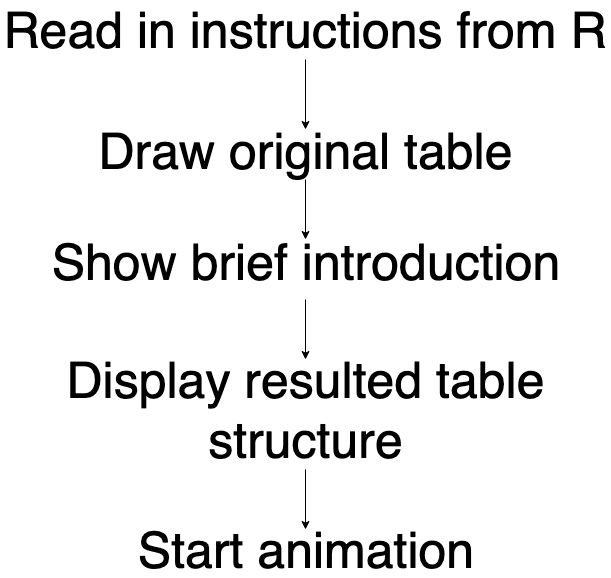

The diagram above was exported from draw.io. Its source (the exported page's mxGraphModel, read from the mxfile embedded in the PNG):
<mxGraphModel dx="1398" dy="723" grid="1" gridSize="10" guides="1" tooltips="1" connect="1" arrows="1" fold="1" page="1" pageScale="1" pageWidth="1169" pageHeight="827" math="0" shadow="0">
  <root>
    <mxCell id="0" />
    <mxCell id="1" parent="0" />
    <mxCell id="KBYsQsjkUgvV19348tuL-8" style="edgeStyle=orthogonalEdgeStyle;rounded=0;orthogonalLoop=1;jettySize=auto;html=1;fontSize=50;" parent="1" edge="1">
      <mxGeometry relative="1" as="geometry">
        <mxPoint x="495" y="240" as="sourcePoint" />
        <mxPoint x="495" y="300" as="targetPoint" />
      </mxGeometry>
    </mxCell>
    <mxCell id="KBYsQsjkUgvV19348tuL-1" value="Draw original table" style="text;html=1;strokeColor=none;fillColor=none;align=center;verticalAlign=middle;whiteSpace=wrap;rounded=0;fontSize=50;" parent="1" vertex="1">
      <mxGeometry x="282.5" y="201" width="425" height="19" as="geometry" />
    </mxCell>
    <mxCell id="KBYsQsjkUgvV19348tuL-7" style="edgeStyle=orthogonalEdgeStyle;rounded=0;orthogonalLoop=1;jettySize=auto;html=1;fontSize=50;" parent="1" edge="1">
      <mxGeometry relative="1" as="geometry">
        <mxPoint x="495" y="120" as="sourcePoint" />
        <mxPoint x="495" y="190" as="targetPoint" />
      </mxGeometry>
    </mxCell>
    <mxCell id="KBYsQsjkUgvV19348tuL-2" value="Read in instructions from R" style="text;html=1;strokeColor=none;fillColor=none;align=center;verticalAlign=middle;whiteSpace=wrap;rounded=0;fontSize=50;" parent="1" vertex="1">
      <mxGeometry x="190" y="80" width="610" height="20" as="geometry" />
    </mxCell>
    <mxCell id="KBYsQsjkUgvV19348tuL-9" style="edgeStyle=orthogonalEdgeStyle;rounded=0;orthogonalLoop=1;jettySize=auto;html=1;fontSize=50;" parent="1" edge="1">
      <mxGeometry relative="1" as="geometry">
        <mxPoint x="495" y="360" as="sourcePoint" />
        <mxPoint x="495" y="420" as="targetPoint" />
      </mxGeometry>
    </mxCell>
    <mxCell id="KBYsQsjkUgvV19348tuL-3" value="Show brief introduction" style="text;html=1;strokeColor=none;fillColor=none;align=center;verticalAlign=middle;whiteSpace=wrap;rounded=0;fontSize=50;" parent="1" vertex="1">
      <mxGeometry x="235" y="312" width="520" height="19" as="geometry" />
    </mxCell>
    <mxCell id="KBYsQsjkUgvV19348tuL-16" style="edgeStyle=orthogonalEdgeStyle;rounded=0;orthogonalLoop=1;jettySize=auto;html=1;fontSize=50;" parent="1" edge="1">
      <mxGeometry relative="1" as="geometry">
        <mxPoint x="495" y="590" as="targetPoint" />
        <mxPoint x="495" y="530" as="sourcePoint" />
      </mxGeometry>
    </mxCell>
    <mxCell id="KBYsQsjkUgvV19348tuL-5" value="Start animation" style="text;html=1;strokeColor=none;fillColor=none;align=center;verticalAlign=middle;whiteSpace=wrap;rounded=0;fontSize=50;" parent="1" vertex="1">
      <mxGeometry x="195" y="600" width="600" height="20" as="geometry" />
    </mxCell>
    <mxCell id="bDloqfdOgBxAYLMdWd-n-1" value="Display resulted table structure" style="text;html=1;strokeColor=none;fillColor=none;align=center;verticalAlign=middle;whiteSpace=wrap;rounded=0;fontSize=50;" vertex="1" parent="1">
      <mxGeometry x="252.5" y="460" width="485" height="19" as="geometry" />
    </mxCell>
  </root>
</mxGraphModel>